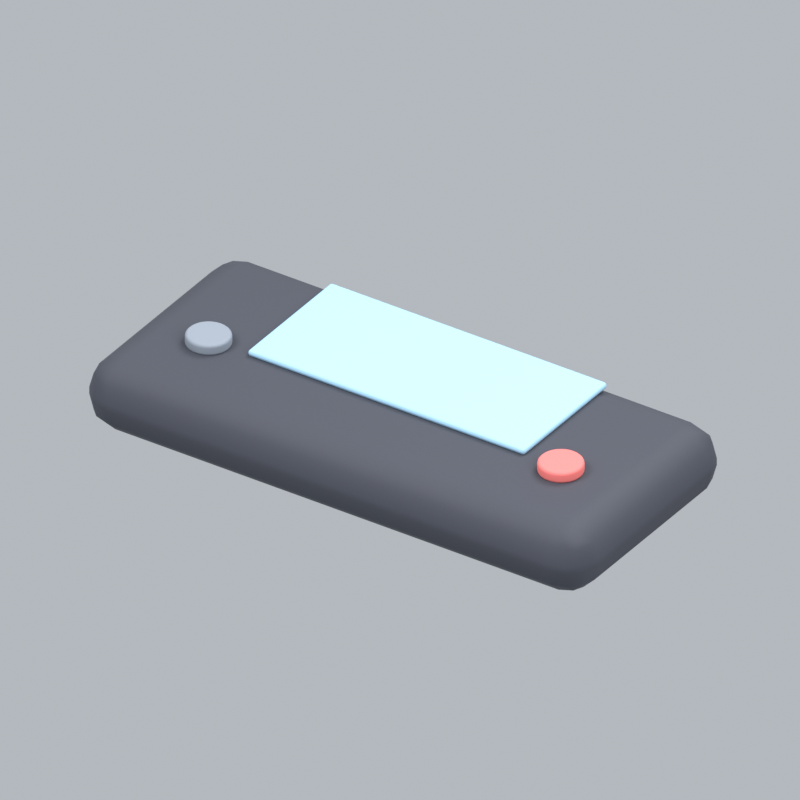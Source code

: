 # Source: consolePsp.blend  (saved by Blender 5.2.45; exported with 4.5.12 LTS)
import bpy
from mathutils import Matrix  # noqa: F401  (used for matrix-valued properties, if any)

bpy.ops.wm.read_factory_settings(use_empty=True)
scene = bpy.context.scene
scene.name = 'Scene'

# ---- collections
col_collection = bpy.data.collections.new('Collection'); scene.collection.children.link(col_collection)

# ---- materials (node trees are filled in below, after node groups)
mat_dark = bpy.data.materials.new('dark')
mat_dark.diffuse_color = (0.05951, 0.0648, 0.08438, 1.0)
mat_blue = bpy.data.materials.new('blue')
mat_blue.diffuse_color = (0.3968, 0.6654, 0.8714, 1.0)
mat_grey = bpy.data.materials.new('grey')
mat_grey.diffuse_color = (0.2831, 0.3231, 0.3813, 1.0)
mat_coral = bpy.data.materials.new('coral')
mat_coral.diffuse_color = (1.0, 0.2232, 0.2086, 1.0)

# ---- material node trees
mat_dark.use_nodes = True; mat_dark.node_tree.nodes.clear()
_N = mat_dark.node_tree.nodes; _L = mat_dark.node_tree.links
n0 = _N.new('ShaderNodeBsdfPrincipled'); n0.name = 'Principled BSDF'; n0.location = (-200, 100)
n0.inputs[0].default_value = (0.05951, 0.0648, 0.08438, 1.0)
n0.inputs[2].default_value = 0.72
n0.inputs[10].default_value = 0.005
n1 = _N.new('ShaderNodeOutputMaterial'); n1.name = 'Material Output'; n1.location = (200, 100)
_L.new(n0.outputs[0], n1.inputs[0])
n1.is_active_output = True
mat_blue.use_nodes = True; mat_blue.node_tree.nodes.clear()
_N = mat_blue.node_tree.nodes; _L = mat_blue.node_tree.links
n0 = _N.new('ShaderNodeBsdfPrincipled'); n0.name = 'Principled BSDF'; n0.location = (-200, 100)
n0.inputs[0].default_value = (0.3968, 0.6654, 0.8714, 1.0)
n0.inputs[2].default_value = 0.72
n0.inputs[10].default_value = 0.005
n1 = _N.new('ShaderNodeOutputMaterial'); n1.name = 'Material Output'; n1.location = (200, 100)
_L.new(n0.outputs[0], n1.inputs[0])
n1.is_active_output = True
mat_grey.use_nodes = True; mat_grey.node_tree.nodes.clear()
_N = mat_grey.node_tree.nodes; _L = mat_grey.node_tree.links
n0 = _N.new('ShaderNodeBsdfPrincipled'); n0.name = 'Principled BSDF'; n0.location = (-200, 100)
n0.inputs[0].default_value = (0.2831, 0.3231, 0.3813, 1.0)
n0.inputs[2].default_value = 0.72
n0.inputs[10].default_value = 0.005
n1 = _N.new('ShaderNodeOutputMaterial'); n1.name = 'Material Output'; n1.location = (200, 100)
_L.new(n0.outputs[0], n1.inputs[0])
n1.is_active_output = True
mat_coral.use_nodes = True; mat_coral.node_tree.nodes.clear()
_N = mat_coral.node_tree.nodes; _L = mat_coral.node_tree.links
n0 = _N.new('ShaderNodeBsdfPrincipled'); n0.name = 'Principled BSDF'; n0.location = (-200, 100)
n0.inputs[0].default_value = (1.0, 0.2232, 0.2086, 1.0)
n0.inputs[2].default_value = 0.72
n0.inputs[10].default_value = 0.005
n1 = _N.new('ShaderNodeOutputMaterial'); n1.name = 'Material Output'; n1.location = (200, 100)
_L.new(n0.outputs[0], n1.inputs[0])
n1.is_active_output = True

# ---- world
world_world = bpy.data.worlds.new('World'); scene.world = world_world
world_world.use_nodes = True; world_world.node_tree.nodes.clear()
_N = world_world.node_tree.nodes; _L = world_world.node_tree.links
n0 = _N.new('ShaderNodeOutputWorld'); n0.name = 'World Output'; n0.location = (200, 100)
n1 = _N.new('ShaderNodeBackground'); n1.name = 'Background'; n1.location = (-200, 100)
n1.inputs[0].default_value = (0.65, 0.69, 0.74, 1.0)
n1.inputs[1].default_value = 0.7
_L.new(n1.outputs[0], n0.inputs[0])
n0.is_active_output = True
world_world.color = (0.3, 0.3, 0.3)
world_world.sun_shadow_jitter_overblur = 0.0

# ---- cameras
cam_camera_054 = bpy.data.cameras.new('Camera.054')
cam_camera_054.type = 'ORTHO'
cam_camera_054.ortho_scale = 2.182

# ---- lights
light_area_159 = bpy.data.lights.new('Area.159', 'AREA')
light_area_159.energy = 500.0
light_area_159.shape = 'DISK'
light_area_159.size = 5.0
light_area_159.size_y = 1.0
light_area_160 = bpy.data.lights.new('Area.160', 'AREA')
light_area_160.energy = 180.0
light_area_160.shape = 'DISK'
light_area_160.size = 4.0
light_area_160.size_y = 1.0
light_area_161 = bpy.data.lights.new('Area.161', 'AREA')
light_area_161.energy = 300.0
light_area_161.shape = 'DISK'
light_area_161.size = 4.0
light_area_161.size_y = 1.0

# ---- meshes
me_cube_328 = bpy.data.meshes.new('Cube.328')
me_cube_328.from_pydata([(-0.825, -0.375, -0.11), (-0.825, -0.375, 0.11), (-0.825, 0.375, -0.11), (-0.825, 0.375, 0.11), (0.825, -0.375, -0.11), (0.825, -0.375, 0.11), (0.825, 0.375, -0.11), (0.825, 0.375, 0.11)], [], [(0, 1, 3, 2), (2, 3, 7, 6), (6, 7, 5, 4), (4, 5, 1, 0), (2, 6, 4, 0), (7, 3, 1, 5)])
_uv = me_cube_328.uv_layers.new(name='UVMap')
_uv.uv.foreach_set('vector', [0.375, 0.0, 0.625, 0.0, 0.625, 0.25, 0.375, 0.25, 0.375, 0.25, 0.625, 0.25, 0.625, 0.5, 0.375, 0.5, 0.375, 0.5, 0.625, 0.5, 0.625, 0.75, 0.375, 0.75, 0.375, 0.75, 0.625, 0.75, 0.625, 1.0, 0.375, 1.0, 0.125, 0.5, 0.375, 0.5, 0.375, 0.75, 0.125, 0.75, 0.625, 0.5, 0.875, 0.5, 0.875, 0.75, 0.625, 0.75])
me_cube_328.materials.append(mat_dark)
me_cube_328.update()
me_cube_329 = bpy.data.meshes.new('Cube.329')
me_cube_329.from_pydata([(-0.4538, -0.2062, -0.01), (-0.4538, -0.2062, 0.01), (-0.4538, 0.2062, -0.01), (-0.4538, 0.2062, 0.01), (0.4538, -0.2062, -0.01), (0.4538, -0.2062, 0.01), (0.4538, 0.2062, -0.01), (0.4538, 0.2062, 0.01)], [], [(0, 1, 3, 2), (2, 3, 7, 6), (6, 7, 5, 4), (4, 5, 1, 0), (2, 6, 4, 0), (7, 3, 1, 5)])
_uv = me_cube_329.uv_layers.new(name='UVMap')
_uv.uv.foreach_set('vector', [0.375, 0.0, 0.625, 0.0, 0.625, 0.25, 0.375, 0.25, 0.375, 0.25, 0.625, 0.25, 0.625, 0.5, 0.375, 0.5, 0.375, 0.5, 0.625, 0.5, 0.625, 0.75, 0.375, 0.75, 0.375, 0.75, 0.625, 0.75, 0.625, 1.0, 0.375, 1.0, 0.125, 0.5, 0.375, 0.5, 0.375, 0.75, 0.125, 0.75, 0.625, 0.5, 0.875, 0.5, 0.875, 0.75, 0.625, 0.75])
me_cube_329.materials.append(mat_blue)
me_cube_329.update()
me_cylinder_047 = bpy.data.meshes.new('Cylinder.047')
me_cylinder_047.from_pydata([(0.0, 0.065, -0.0175), (0.0, 0.065, 0.0175), (0.01268, 0.06375, -0.0175), (0.01268, 0.06375, 0.0175), (0.02487, 0.06005, -0.0175), (0.02487, 0.06005, 0.0175), (0.03611, 0.05405, -0.0175), (0.03611, 0.05405, 0.0175), (0.04596, 0.04596, -0.0175), (0.04596, 0.04596, 0.0175), (0.05405, 0.03611, -0.0175), (0.05405, 0.03611, 0.0175), (0.06005, 0.02487, -0.0175), (0.06005, 0.02487, 0.0175), (0.06375, 0.01268, -0.0175), (0.06375, 0.01268, 0.0175), (0.065, 0.0, -0.0175), (0.065, 0.0, 0.0175), (0.06375, -0.01268, -0.0175), (0.06375, -0.01268, 0.0175), (0.06005, -0.02487, -0.0175), (0.06005, -0.02487, 0.0175), (0.05405, -0.03611, -0.0175), (0.05405, -0.03611, 0.0175), (0.04596, -0.04596, -0.0175), (0.04596, -0.04596, 0.0175), (0.03611, -0.05405, -0.0175), (0.03611, -0.05405, 0.0175), (0.02487, -0.06005, -0.0175), (0.02487, -0.06005, 0.0175), (0.01268, -0.06375, -0.0175), (0.01268, -0.06375, 0.0175), (0.0, -0.065, -0.0175), (0.0, -0.065, 0.0175), (-0.01268, -0.06375, -0.0175), (-0.01268, -0.06375, 0.0175), (-0.02487, -0.06005, -0.0175), (-0.02487, -0.06005, 0.0175), (-0.03611, -0.05405, -0.0175), (-0.03611, -0.05405, 0.0175), (-0.04596, -0.04596, -0.0175), (-0.04596, -0.04596, 0.0175), (-0.05405, -0.03611, -0.0175), (-0.05405, -0.03611, 0.0175), (-0.06005, -0.02487, -0.0175), (-0.06005, -0.02487, 0.0175), (-0.06375, -0.01268, -0.0175), (-0.06375, -0.01268, 0.0175), (-0.065, 0.0, -0.0175), (-0.065, 0.0, 0.0175), (-0.06375, 0.01268, -0.0175), (-0.06375, 0.01268, 0.0175), (-0.06005, 0.02487, -0.0175), (-0.06005, 0.02487, 0.0175), (-0.05405, 0.03611, -0.0175), (-0.05405, 0.03611, 0.0175), (-0.04596, 0.04596, -0.0175), (-0.04596, 0.04596, 0.0175), (-0.03611, 0.05405, -0.0175), (-0.03611, 0.05405, 0.0175), (-0.02487, 0.06005, -0.0175), (-0.02487, 0.06005, 0.0175), (-0.01268, 0.06375, -0.0175), (-0.01268, 0.06375, 0.0175)], [], [(0, 1, 3, 2), (2, 3, 5, 4), (4, 5, 7, 6), (6, 7, 9, 8), (8, 9, 11, 10), (10, 11, 13, 12), (12, 13, 15, 14), (14, 15, 17, 16), (16, 17, 19, 18), (18, 19, 21, 20), (20, 21, 23, 22), (22, 23, 25, 24), (24, 25, 27, 26), (26, 27, 29, 28), (28, 29, 31, 30), (30, 31, 33, 32), (32, 33, 35, 34), (34, 35, 37, 36), (36, 37, 39, 38), (38, 39, 41, 40), (40, 41, 43, 42), (42, 43, 45, 44), (44, 45, 47, 46), (46, 47, 49, 48), (48, 49, 51, 50), (50, 51, 53, 52), (52, 53, 55, 54), (54, 55, 57, 56), (56, 57, 59, 58), (58, 59, 61, 60), (3, 1, 63, 61, 59, 57, 55, 53, 51, 49, 47, 45, 43, 41, 39, 37, 35, 33, 31, 29, 27, 25, 23, 21, 19, 17, 15, 13, 11, 9, 7, 5), (60, 61, 63, 62), (62, 63, 1, 0), (0, 2, 4, 6, 8, 10, 12, 14, 16, 18, 20, 22, 24, 26, 28, 30, 32, 34, 36, 38, 40, 42, 44, 46, 48, 50, 52, 54, 56, 58, 60, 62)])
_uv = me_cylinder_047.uv_layers.new(name='UVMap')
_uv.uv.foreach_set('vector', [1.0, 0.5, 1.0, 1.0, 0.9688, 1.0, 0.9688, 0.5, 0.9688, 0.5, 0.9688, 1.0, 0.9375, 1.0, 0.9375, 0.5, 0.9375, 0.5, 0.9375, 1.0, 0.9062, 1.0, 0.9062, 0.5, 0.9062, 0.5, 0.9062, 1.0, 0.875, 1.0, 0.875, 0.5, 0.875, 0.5, 0.875, 1.0, 0.8438, 1.0, 0.8438, 0.5, 0.8438, 0.5, 0.8438, 1.0, 0.8125, 1.0, 0.8125, 0.5, 0.8125, 0.5, 0.8125, 1.0, 0.7812, 1.0, 0.7812, 0.5, 0.7812, 0.5, 0.7812, 1.0, 0.75, 1.0, 0.75, 0.5, 0.75, 0.5, 0.75, 1.0, 0.7188, 1.0, 0.7188, 0.5, 0.7188, 0.5, 0.7188, 1.0, 0.6875, 1.0, 0.6875, 0.5, 0.6875, 0.5, 0.6875, 1.0, 0.6562, 1.0, 0.6562, 0.5, 0.6562, 0.5, 0.6562, 1.0, 0.625, 1.0, 0.625, 0.5, 0.625, 0.5, 0.625, 1.0, 0.5938, 1.0, 0.5938, 0.5, 0.5938, 0.5, 0.5938, 1.0, 0.5625, 1.0, 0.5625, 0.5, 0.5625, 0.5, 0.5625, 1.0, 0.5312, 1.0, 0.5312, 0.5, 0.5312, 0.5, 0.5312, 1.0, 0.5, 1.0, 0.5, 0.5, 0.5, 0.5, 0.5, 1.0, 0.4688, 1.0, 0.4688, 0.5, 0.4688, 0.5, 0.4688, 1.0, 0.4375, 1.0, 0.4375, 0.5, 0.4375, 0.5, 0.4375, 1.0, 0.4062, 1.0, 0.4062, 0.5, 0.4062, 0.5, 0.4062, 1.0, 0.375, 1.0, 0.375, 0.5, 0.375, 0.5, 0.375, 1.0, 0.3438, 1.0, 0.3438, 0.5, 0.3438, 0.5, 0.3438, 1.0, 0.3125, 1.0, 0.3125, 0.5, 0.3125, 0.5, 0.3125, 1.0, 0.2812, 1.0, 0.2812, 0.5, 0.2812, 0.5, 0.2812, 1.0, 0.25, 1.0, 0.25, 0.5, 0.25, 0.5, 0.25, 1.0, 0.2188, 1.0, 0.2188, 0.5, 0.2188, 0.5, 0.2188, 1.0, 0.1875, 1.0, 0.1875, 0.5, 0.1875, 0.5, 0.1875, 1.0, 0.1562, 1.0, 0.1562, 0.5, 0.1562, 0.5, 0.1562, 1.0, 0.125, 1.0, 0.125, 0.5, 0.125, 0.5, 0.125, 1.0, 0.09375, 1.0, 0.09375, 0.5, 0.09375, 0.5, 0.09375, 1.0, 0.0625, 1.0, 0.0625, 0.5, 0.2968, 0.4854, 0.25, 0.49, 0.2032, 0.4854, 0.1582, 0.4717, 0.1167, 0.4496, 0.08029, 0.4197, 0.05045, 0.3833, 0.02827, 0.3418, 0.01461, 0.2968, 0.01, 0.25, 0.01461, 0.2032, 0.02827, 0.1582, 0.05045, 0.1167, 0.08029, 0.08029, 0.1167, 0.05045, 0.1582, 0.02827, 0.2032, 0.01461, 0.25, 0.01, 0.2968, 0.01461, 0.3418, 0.02827, 0.3833, 0.05045, 0.4197, 0.08029, 0.4496, 0.1167, 0.4717, 0.1582, 0.4854, 0.2032, 0.49, 0.25, 0.4854, 0.2968, 0.4717, 0.3418, 0.4496, 0.3833, 0.4197, 0.4197, 0.3833, 0.4496, 0.3418, 0.4717, 0.0625, 0.5, 0.0625, 1.0, 0.03125, 1.0, 0.03125, 0.5, 0.03125, 0.5, 0.03125, 1.0, 0.0, 1.0, 0.0, 0.5, 0.75, 0.49, 0.7968, 0.4854, 0.8418, 0.4717, 0.8833, 0.4496, 0.9197, 0.4197, 0.9496, 0.3833, 0.9717, 0.3418, 0.9854, 0.2968, 0.99, 0.25, 0.9854, 0.2032, 0.9717, 0.1582, 0.9496, 0.1167, 0.9197, 0.08029, 0.8833, 0.05045, 0.8418, 0.02827, 0.7968, 0.01461, 0.75, 0.01, 0.7032, 0.01461, 0.6582, 0.02827, 0.6167, 0.05045, 0.5803, 0.08029, 0.5504, 0.1167, 0.5283, 0.1582, 0.5146, 0.2032, 0.51, 0.25, 0.5146, 0.2968, 0.5283, 0.3418, 0.5504, 0.3833, 0.5803, 0.4197, 0.6167, 0.4496, 0.6582, 0.4717, 0.7032, 0.4854])
me_cylinder_047.materials.append(mat_grey)
me_cylinder_047.update()
me_cylinder_048 = bpy.data.meshes.new('Cylinder.048')
me_cylinder_048.from_pydata([(0.0, 0.065, -0.0175), (0.0, 0.065, 0.0175), (0.01268, 0.06375, -0.0175), (0.01268, 0.06375, 0.0175), (0.02487, 0.06005, -0.0175), (0.02487, 0.06005, 0.0175), (0.03611, 0.05405, -0.0175), (0.03611, 0.05405, 0.0175), (0.04596, 0.04596, -0.0175), (0.04596, 0.04596, 0.0175), (0.05405, 0.03611, -0.0175), (0.05405, 0.03611, 0.0175), (0.06005, 0.02487, -0.0175), (0.06005, 0.02487, 0.0175), (0.06375, 0.01268, -0.0175), (0.06375, 0.01268, 0.0175), (0.065, 0.0, -0.0175), (0.065, 0.0, 0.0175), (0.06375, -0.01268, -0.0175), (0.06375, -0.01268, 0.0175), (0.06005, -0.02487, -0.0175), (0.06005, -0.02487, 0.0175), (0.05405, -0.03611, -0.0175), (0.05405, -0.03611, 0.0175), (0.04596, -0.04596, -0.0175), (0.04596, -0.04596, 0.0175), (0.03611, -0.05405, -0.0175), (0.03611, -0.05405, 0.0175), (0.02487, -0.06005, -0.0175), (0.02487, -0.06005, 0.0175), (0.01268, -0.06375, -0.0175), (0.01268, -0.06375, 0.0175), (0.0, -0.065, -0.0175), (0.0, -0.065, 0.0175), (-0.01268, -0.06375, -0.0175), (-0.01268, -0.06375, 0.0175), (-0.02487, -0.06005, -0.0175), (-0.02487, -0.06005, 0.0175), (-0.03611, -0.05405, -0.0175), (-0.03611, -0.05405, 0.0175), (-0.04596, -0.04596, -0.0175), (-0.04596, -0.04596, 0.0175), (-0.05405, -0.03611, -0.0175), (-0.05405, -0.03611, 0.0175), (-0.06005, -0.02487, -0.0175), (-0.06005, -0.02487, 0.0175), (-0.06375, -0.01268, -0.0175), (-0.06375, -0.01268, 0.0175), (-0.065, 0.0, -0.0175), (-0.065, 0.0, 0.0175), (-0.06375, 0.01268, -0.0175), (-0.06375, 0.01268, 0.0175), (-0.06005, 0.02487, -0.0175), (-0.06005, 0.02487, 0.0175), (-0.05405, 0.03611, -0.0175), (-0.05405, 0.03611, 0.0175), (-0.04596, 0.04596, -0.0175), (-0.04596, 0.04596, 0.0175), (-0.03611, 0.05405, -0.0175), (-0.03611, 0.05405, 0.0175), (-0.02487, 0.06005, -0.0175), (-0.02487, 0.06005, 0.0175), (-0.01268, 0.06375, -0.0175), (-0.01268, 0.06375, 0.0175)], [], [(0, 1, 3, 2), (2, 3, 5, 4), (4, 5, 7, 6), (6, 7, 9, 8), (8, 9, 11, 10), (10, 11, 13, 12), (12, 13, 15, 14), (14, 15, 17, 16), (16, 17, 19, 18), (18, 19, 21, 20), (20, 21, 23, 22), (22, 23, 25, 24), (24, 25, 27, 26), (26, 27, 29, 28), (28, 29, 31, 30), (30, 31, 33, 32), (32, 33, 35, 34), (34, 35, 37, 36), (36, 37, 39, 38), (38, 39, 41, 40), (40, 41, 43, 42), (42, 43, 45, 44), (44, 45, 47, 46), (46, 47, 49, 48), (48, 49, 51, 50), (50, 51, 53, 52), (52, 53, 55, 54), (54, 55, 57, 56), (56, 57, 59, 58), (58, 59, 61, 60), (3, 1, 63, 61, 59, 57, 55, 53, 51, 49, 47, 45, 43, 41, 39, 37, 35, 33, 31, 29, 27, 25, 23, 21, 19, 17, 15, 13, 11, 9, 7, 5), (60, 61, 63, 62), (62, 63, 1, 0), (0, 2, 4, 6, 8, 10, 12, 14, 16, 18, 20, 22, 24, 26, 28, 30, 32, 34, 36, 38, 40, 42, 44, 46, 48, 50, 52, 54, 56, 58, 60, 62)])
_uv = me_cylinder_048.uv_layers.new(name='UVMap')
_uv.uv.foreach_set('vector', [1.0, 0.5, 1.0, 1.0, 0.9688, 1.0, 0.9688, 0.5, 0.9688, 0.5, 0.9688, 1.0, 0.9375, 1.0, 0.9375, 0.5, 0.9375, 0.5, 0.9375, 1.0, 0.9062, 1.0, 0.9062, 0.5, 0.9062, 0.5, 0.9062, 1.0, 0.875, 1.0, 0.875, 0.5, 0.875, 0.5, 0.875, 1.0, 0.8438, 1.0, 0.8438, 0.5, 0.8438, 0.5, 0.8438, 1.0, 0.8125, 1.0, 0.8125, 0.5, 0.8125, 0.5, 0.8125, 1.0, 0.7812, 1.0, 0.7812, 0.5, 0.7812, 0.5, 0.7812, 1.0, 0.75, 1.0, 0.75, 0.5, 0.75, 0.5, 0.75, 1.0, 0.7188, 1.0, 0.7188, 0.5, 0.7188, 0.5, 0.7188, 1.0, 0.6875, 1.0, 0.6875, 0.5, 0.6875, 0.5, 0.6875, 1.0, 0.6562, 1.0, 0.6562, 0.5, 0.6562, 0.5, 0.6562, 1.0, 0.625, 1.0, 0.625, 0.5, 0.625, 0.5, 0.625, 1.0, 0.5938, 1.0, 0.5938, 0.5, 0.5938, 0.5, 0.5938, 1.0, 0.5625, 1.0, 0.5625, 0.5, 0.5625, 0.5, 0.5625, 1.0, 0.5312, 1.0, 0.5312, 0.5, 0.5312, 0.5, 0.5312, 1.0, 0.5, 1.0, 0.5, 0.5, 0.5, 0.5, 0.5, 1.0, 0.4688, 1.0, 0.4688, 0.5, 0.4688, 0.5, 0.4688, 1.0, 0.4375, 1.0, 0.4375, 0.5, 0.4375, 0.5, 0.4375, 1.0, 0.4062, 1.0, 0.4062, 0.5, 0.4062, 0.5, 0.4062, 1.0, 0.375, 1.0, 0.375, 0.5, 0.375, 0.5, 0.375, 1.0, 0.3438, 1.0, 0.3438, 0.5, 0.3438, 0.5, 0.3438, 1.0, 0.3125, 1.0, 0.3125, 0.5, 0.3125, 0.5, 0.3125, 1.0, 0.2812, 1.0, 0.2812, 0.5, 0.2812, 0.5, 0.2812, 1.0, 0.25, 1.0, 0.25, 0.5, 0.25, 0.5, 0.25, 1.0, 0.2188, 1.0, 0.2188, 0.5, 0.2188, 0.5, 0.2188, 1.0, 0.1875, 1.0, 0.1875, 0.5, 0.1875, 0.5, 0.1875, 1.0, 0.1562, 1.0, 0.1562, 0.5, 0.1562, 0.5, 0.1562, 1.0, 0.125, 1.0, 0.125, 0.5, 0.125, 0.5, 0.125, 1.0, 0.09375, 1.0, 0.09375, 0.5, 0.09375, 0.5, 0.09375, 1.0, 0.0625, 1.0, 0.0625, 0.5, 0.2968, 0.4854, 0.25, 0.49, 0.2032, 0.4854, 0.1582, 0.4717, 0.1167, 0.4496, 0.08029, 0.4197, 0.05045, 0.3833, 0.02827, 0.3418, 0.01461, 0.2968, 0.01, 0.25, 0.01461, 0.2032, 0.02827, 0.1582, 0.05045, 0.1167, 0.08029, 0.08029, 0.1167, 0.05045, 0.1582, 0.02827, 0.2032, 0.01461, 0.25, 0.01, 0.2968, 0.01461, 0.3418, 0.02827, 0.3833, 0.05045, 0.4197, 0.08029, 0.4496, 0.1167, 0.4717, 0.1582, 0.4854, 0.2032, 0.49, 0.25, 0.4854, 0.2968, 0.4717, 0.3418, 0.4496, 0.3833, 0.4197, 0.4197, 0.3833, 0.4496, 0.3418, 0.4717, 0.0625, 0.5, 0.0625, 1.0, 0.03125, 1.0, 0.03125, 0.5, 0.03125, 0.5, 0.03125, 1.0, 0.0, 1.0, 0.0, 0.5, 0.75, 0.49, 0.7968, 0.4854, 0.8418, 0.4717, 0.8833, 0.4496, 0.9197, 0.4197, 0.9496, 0.3833, 0.9717, 0.3418, 0.9854, 0.2968, 0.99, 0.25, 0.9854, 0.2032, 0.9717, 0.1582, 0.9496, 0.1167, 0.9197, 0.08029, 0.8833, 0.05045, 0.8418, 0.02827, 0.7968, 0.01461, 0.75, 0.01, 0.7032, 0.01461, 0.6582, 0.02827, 0.6167, 0.05045, 0.5803, 0.08029, 0.5504, 0.1167, 0.5283, 0.1582, 0.5146, 0.2032, 0.51, 0.25, 0.5146, 0.2968, 0.5283, 0.3418, 0.5504, 0.3833, 0.5803, 0.4197, 0.6167, 0.4496, 0.6582, 0.4717, 0.7032, 0.4854])
me_cylinder_048.materials.append(mat_coral)
me_cylinder_048.update()

# ---- objects
ob_fixed_isometric_camera = bpy.data.objects.new('Fixed isometric camera', cam_camera_054)
ob_warm_key = bpy.data.objects.new('Warm key', light_area_159)
ob_fill = bpy.data.objects.new('Fill', light_area_160)
ob_rim = bpy.data.objects.new('Rim', light_area_161)
ob_handheld_console = bpy.data.objects.new('Handheld console', me_cube_328)
ob_game_screen = bpy.data.objects.new('Game screen', me_cube_329)
ob_control_button = bpy.data.objects.new('Control button', me_cylinder_047)
ob_control_button_001 = bpy.data.objects.new('Control button.001', me_cylinder_048)
ob_consolepsp_orientation = bpy.data.objects.new('consolePsp orientation', None)

# ---- transforms, parenting, visibility, modifiers, constraints
ob_fixed_isometric_camera.location = (6.0, -9.015, 7.212)
ob_fixed_isometric_camera.rotation_euler = (0.9964, 2.214e-08, 0.588)
ob_warm_key.location = (-3.0, -4.0, 7.0)
ob_warm_key.rotation_euler = (0.6947, -4.874e-08, -0.6435)
ob_fill.location = (4.0, -1.0, 4.0)
ob_fill.rotation_euler = (0.9418, 9.221e-09, 1.326)
ob_rim.location = (1.0, 4.0, 6.0)
ob_rim.rotation_euler = (0.6896, -5.112e-08, 2.897)
ob_handheld_console.parent = ob_consolepsp_orientation
ob_handheld_console.location = (0.0, 0.0, 0.12)
_m = ob_handheld_console.modifiers.new('Rounded edges', 'BEVEL')
_m.width = 0.099
_m.width_pct = 0.099
_m.segments = 3
_m = ob_handheld_console.modifiers.new('Weighted normals', 'WEIGHTED_NORMAL')
ob_game_screen.parent = ob_consolepsp_orientation
ob_game_screen.location = (0.0, 0.12, 0.239)
_m = ob_game_screen.modifiers.new('Rounded edges', 'BEVEL')
_m.width = 0.009
_m.width_pct = 0.009
_m.segments = 3
_m = ob_game_screen.modifiers.new('Weighted normals', 'WEIGHTED_NORMAL')
ob_control_button.parent = ob_consolepsp_orientation
ob_control_button.location = (-0.5775, -0.09, 0.245)
_m = ob_control_button.modifiers.new('Soft rim', 'BEVEL')
_m.width = 0.0091
_m.width_pct = 0.0091
_m.segments = 3
_m = ob_control_button.modifiers.new('Weighted normals', 'WEIGHTED_NORMAL')
ob_control_button_001.parent = ob_consolepsp_orientation
ob_control_button_001.location = (0.5775, -0.09, 0.245)
_m = ob_control_button_001.modifiers.new('Soft rim', 'BEVEL')
_m.width = 0.0091
_m.width_pct = 0.0091
_m.segments = 3
_m = ob_control_button_001.modifiers.new('Weighted normals', 'WEIGHTED_NORMAL')
ob_consolepsp_orientation.location = (0.0, 0.0, 0.0)

# ---- collection membership
col_collection.objects.link(ob_fixed_isometric_camera)
col_collection.objects.link(ob_warm_key)
col_collection.objects.link(ob_fill)
col_collection.objects.link(ob_rim)
col_collection.objects.link(ob_handheld_console)
col_collection.objects.link(ob_game_screen)
col_collection.objects.link(ob_control_button)
col_collection.objects.link(ob_control_button_001)
col_collection.objects.link(ob_consolepsp_orientation)

# ---- scene / render settings (as saved in the file)
scene.camera = ob_fixed_isometric_camera
scene.frame_start = 1; scene.frame_end = 1; scene.frame_set(1)
scene.render.engine = 'BLENDER_EEVEE_NEXT'
scene.render.resolution_x = 256
scene.render.resolution_y = 256
scene.render.fps = 12
scene.render.film_transparent = True
scene.render.bake_bias = 0.0
scene.render.bake_samples = 0
scene.render.compositor_device = 'GPU'
scene.eevee.taa_render_samples = 24
scene.eevee.use_volume_custom_range = False
scene.eevee.fast_gi_thickness_near = 0.1
scene.eevee.fast_gi_thickness_far = 0.0
scene.eevee.ray_tracing_options.screen_trace_thickness = 0.1
scene.view_settings.view_transform = 'Standard'
bpy.context.view_layer.update()
